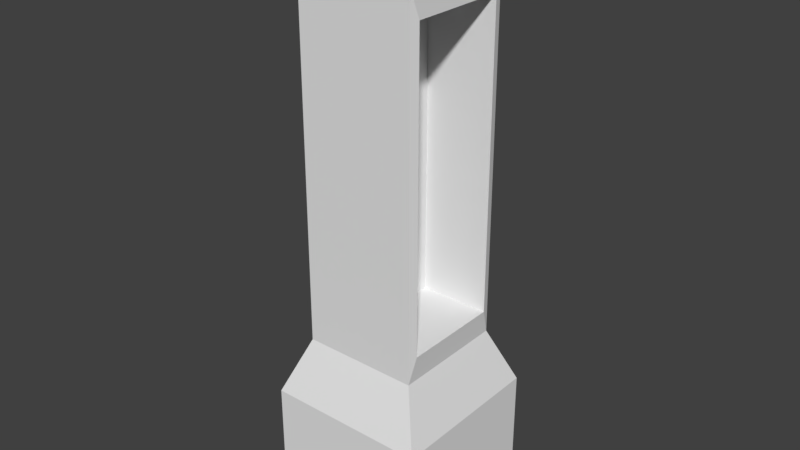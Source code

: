 # Source: gravestone4.blend  (saved by Blender 2.79.0; exported with 4.5.12 LTS)
import bpy
from mathutils import Matrix  # noqa: F401  (used for matrix-valued properties, if any)

bpy.ops.wm.read_factory_settings(use_empty=True)
scene = bpy.context.scene
scene.name = 'Scene'

# ---- collections
col_collection_1 = bpy.data.collections.new('Collection 1'); scene.collection.children.link(col_collection_1)

# ---- materials (node trees are filled in below, after node groups)
mat_material = bpy.data.materials.new('Material')
mat_material.alpha_threshold = 0.0
mat_material.use_transparent_shadow = False
mat_material.roughness = 0.5
mat_material.line_color = (0.0, 0.0, 0.0, 1.0)

# ---- material node trees

# ---- world
world_world = bpy.data.worlds.new('World'); scene.world = world_world
world_world.color = (0.05088, 0.05088, 0.05088)
world_world.use_sun_shadow = False
world_world.sun_shadow_jitter_overblur = 0.0
world_world.cycles.sampling_method = 'MANUAL'

# ---- meshes
me_cube = bpy.data.meshes.new('Cube')
me_cube.from_pydata([(1.176, 1.176, -0.813), (1.176, -1.176, -0.813), (-1.176, -1.176, -0.813), (-1.176, 1.176, -0.813), (1.176, 1.176, 0.813), (1.176, -1.176, 0.813), (-1.176, -1.176, 0.813), (-1.176, 1.176, 0.813), (0.8461, 0.8461, 1.633), (0.8461, -0.8461, 1.633), (-0.8461, 0.8461, 1.633), (-0.8461, -0.8461, 1.633), (0.8461, 0.8461, 6.782), (0.8461, -0.8461, 6.782), (-0.8461, 0.8461, 6.782), (-0.8461, -0.8461, 6.782), (0.04249, 0.04249, 7.471), (0.04249, -0.04249, 7.471), (-0.04249, 0.04249, 7.471), (-0.04249, -0.04249, 7.471), (0.8801, 0.7222, 2.01), (0.8801, -0.7222, 2.01), (0.8801, 0.7222, 6.405), (0.8801, -0.7222, 6.405), (-0.1398, 0.7222, 2.01), (-0.1398, -0.7222, 2.01), (-0.1398, 0.7222, 6.405), (-0.1398, -0.7222, 6.405)], [], [(1, 3, 0), (4, 9, 5), (4, 1, 0), (5, 2, 1), (2, 7, 3), (0, 7, 4), (11, 14, 10), (7, 11, 10), (7, 8, 4), (6, 9, 11), (13, 19, 15), (10, 12, 8), (9, 15, 11), (12, 20, 8), (16, 19, 17), (13, 16, 17), (14, 19, 18), (14, 16, 12), (21, 27, 23), (13, 22, 12), (9, 23, 13), (8, 21, 9), (24, 27, 25), (23, 26, 22), (22, 24, 20), (21, 24, 25), (1, 2, 3), (4, 8, 9), (4, 5, 1), (5, 6, 2), (2, 6, 7), (0, 3, 7), (11, 15, 14), (7, 6, 11), (7, 10, 8), (6, 5, 9), (13, 17, 19), (10, 14, 12), (9, 13, 15), (12, 22, 20), (16, 18, 19), (13, 12, 16), (14, 15, 19), (14, 18, 16), (21, 25, 27), (13, 23, 22), (9, 21, 23), (8, 20, 21), (24, 26, 27), (23, 27, 26), (22, 26, 24), (21, 20, 24)])
_uv = me_cube.uv_layers.new(name='UVMap')
_uv.uv.foreach_set('vector', [0.7765, 0.8313, 0.6101, 0.9854, 0.6101, 0.8313, 0.7765, 0.1686, 0.6334, 0.2471, 0.6101, 0.1686, 0.7765, 0.1686, 0.6101, 0.01464, 0.7765, 0.01464, 0.412, 0.6492, 0.5784, 0.8029, 0.412, 0.8029, 0.01581, 0.8032, 0.1823, 0.6497, 0.1823, 0.8032, 0.3804, 0.8029, 0.2139, 0.6492, 0.3804, 0.6492, 0.03915, 0.5704, 0.1589, 0.08443, 0.1589, 0.5704, 0.1823, 0.6497, 0.03915, 0.5704, 0.1589, 0.5704, 0.2139, 0.6492, 0.357, 0.5702, 0.3804, 0.6492, 0.5784, 0.6492, 0.4353, 0.5702, 0.5551, 0.5702, 0.4353, 0.08336, 0.4982, 0.01464, 0.5551, 0.08336, 0.2372, 0.5702, 0.357, 0.08336, 0.357, 0.5702, 0.4353, 0.5702, 0.5551, 0.08336, 0.5551, 0.5702, 0.7532, 0.7347, 0.7444, 0.2827, 0.7532, 0.2471, 0.3237, 0.8378, 0.3177, 0.8322, 0.3237, 0.8322, 0.6334, 0.7347, 0.6963, 0.802, 0.6903, 0.802, 0.1589, 0.08443, 0.09604, 0.01464, 0.1021, 0.01464, 0.2372, 0.08336, 0.3001, 0.01464, 0.357, 0.08336, 0.8082, 0.4601, 0.8804, 0.8756, 0.8082, 0.8756, 0.6334, 0.7347, 0.7444, 0.6989, 0.7532, 0.7347, 0.6334, 0.2471, 0.6422, 0.6989, 0.6334, 0.7347, 0.7532, 0.2471, 0.6422, 0.2827, 0.6334, 0.2471, 0.9104, 0.01464, 0.8082, 0.4308, 0.8082, 0.01464, 0.5062, 0.8322, 0.5784, 0.9268, 0.5062, 0.9268, 0.9842, 0.8756, 0.912, 0.4601, 0.9842, 0.4601, 0.2139, 0.9268, 0.2861, 0.8322, 0.2861, 0.9268, 0.7765, 0.8313, 0.7765, 0.9854, 0.6101, 0.9854, 0.7765, 0.1686, 0.7532, 0.2471, 0.6334, 0.2471, 0.7765, 0.1686, 0.6101, 0.1686, 0.6101, 0.01464, 0.412, 0.6492, 0.5784, 0.6492, 0.5784, 0.8029, 0.01581, 0.8032, 0.01581, 0.6497, 0.1823, 0.6497, 0.3804, 0.8029, 0.2139, 0.8029, 0.2139, 0.6492, 0.03915, 0.5704, 0.03915, 0.08443, 0.1589, 0.08443, 0.1823, 0.6497, 0.01581, 0.6497, 0.03915, 0.5704, 0.2139, 0.6492, 0.2372, 0.5702, 0.357, 0.5702, 0.5784, 0.6492, 0.412, 0.6492, 0.4353, 0.5702, 0.4353, 0.08336, 0.4922, 0.01464, 0.4982, 0.01464, 0.2372, 0.5702, 0.2372, 0.08336, 0.357, 0.08336, 0.4353, 0.5702, 0.4353, 0.08336, 0.5551, 0.08336, 0.7532, 0.7347, 0.7444, 0.6989, 0.7444, 0.2827, 0.3237, 0.8378, 0.3177, 0.8378, 0.3177, 0.8322, 0.6334, 0.7347, 0.7532, 0.7347, 0.6963, 0.802, 0.1589, 0.08443, 0.03915, 0.08443, 0.09604, 0.01464, 0.2372, 0.08336, 0.2941, 0.01464, 0.3001, 0.01464, 0.8082, 0.4601, 0.8804, 0.4601, 0.8804, 0.8756, 0.6334, 0.7347, 0.6422, 0.6989, 0.7444, 0.6989, 0.6334, 0.2471, 0.6422, 0.2827, 0.6422, 0.6989, 0.7532, 0.2471, 0.7444, 0.2827, 0.6422, 0.2827, 0.9104, 0.01464, 0.9104, 0.4308, 0.8082, 0.4308, 0.5062, 0.8322, 0.5784, 0.8322, 0.5784, 0.9268, 0.9842, 0.8756, 0.912, 0.8756, 0.912, 0.4601, 0.2139, 0.9268, 0.2139, 0.8322, 0.2861, 0.8322])
me_cube.materials.append(mat_material)
me_cube.use_remesh_preserve_volume = False
me_cube.use_remesh_preserve_attributes = False
me_cube.use_mirror_vertex_groups = False
me_cube.update()

# ---- objects
ob_cube = bpy.data.objects.new('Cube', me_cube)

# ---- transforms, parenting, visibility, modifiers, constraints
ob_cube.location = (0.0, 0.0, 1.065)
ob_cube.lock_rotations_4d = False
ob_cube.empty_display_type = 'ARROWS'
ob_cube.lineart.crease_threshold = 0.0

# ---- collection membership
col_collection_1.objects.link(ob_cube)

# ---- scene / render settings (as saved in the file)
scene.frame_start = 1; scene.frame_end = 250; scene.frame_set(1)
scene.render.engine = 'BLENDER_EEVEE_NEXT'
scene.render.resolution_percentage = 50
scene.render.dither_intensity = 0.0
scene.cycles.use_denoising = False
scene.cycles.samples = 128
scene.cycles.sampling_pattern = 'TABULATED_SOBOL'
scene.cycles.use_adaptive_sampling = False
scene.cycles.use_light_tree = False
scene.cycles.blur_glossy = 0.0
scene.cycles.sample_clamp_indirect = 0.0
scene.view_settings.view_transform = 'Standard'
bpy.context.view_layer.update()

# ---- added for rendering (the .blend has no active camera and no usable light): camera, sun
cam_auto = bpy.data.cameras.new('AutoCamera')
cam_auto.lens = 50.0
cam_auto.sensor_width = 36.0
cam_auto.clip_end = 1000.0
ob_auto_camera = bpy.data.objects.new('AutoCamera', cam_auto)
scene.collection.objects.link(ob_auto_camera)
ob_auto_camera.location = (8.2592, -9.91104, 11.0015)
ob_auto_camera.rotation_euler = (1.09748, -7.21219e-08, 0.694738)
scene.camera = ob_auto_camera
light_auto_sun = bpy.data.lights.new('AutoSun', 'SUN')
light_auto_sun.energy = 3.0
light_auto_sun.angle = 0.0523599
ob_auto_sun = bpy.data.objects.new('AutoSun', light_auto_sun)
scene.collection.objects.link(ob_auto_sun)
ob_auto_sun.rotation_euler = (0.872665, 0.174533, 0.523599)
bpy.context.view_layer.update()
